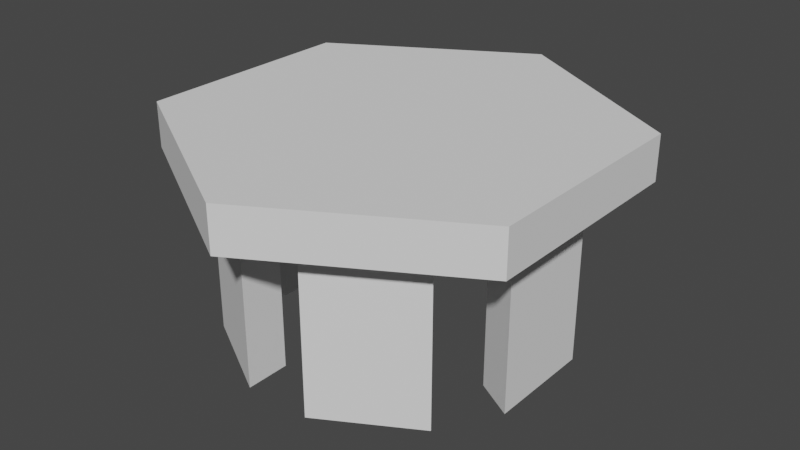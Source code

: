# Source: RocketStand.blend  (saved by Blender 2.82.7; exported with 4.5.12 LTS)
import bpy
from mathutils import Matrix  # noqa: F401  (used for matrix-valued properties, if any)

bpy.ops.wm.read_factory_settings(use_empty=True)
scene = bpy.context.scene
scene.name = 'Scene'

# ---- collections
col_collection = bpy.data.collections.new('Collection'); scene.collection.children.link(col_collection)

# ---- world
world_world = bpy.data.worlds.new('World'); scene.world = world_world
world_world.use_nodes = True; world_world.node_tree.nodes.clear()
_N = world_world.node_tree.nodes; _L = world_world.node_tree.links
n0 = _N.new('ShaderNodeOutputWorld'); n0.name = 'World Output'; n0.location = (300, 300)
n1 = _N.new('ShaderNodeBackground'); n1.name = 'Background'; n1.location = (10, 300)
n1.inputs[0].default_value = (0.05088, 0.05088, 0.05088, 1.0)
_L.new(n1.outputs[0], n0.inputs[0])
n0.is_active_output = True
world_world.color = (0.05088, 0.05088, 0.05088)
world_world.use_sun_shadow = False
world_world.sun_shadow_jitter_overblur = 0.0

# ---- meshes
me_cylinder = bpy.data.meshes.new('Cylinder')
me_cylinder.from_pydata([(-0.3, 1.085, -0.2), (6.18e-08, 0.7442, 0.2), (0.7894, 0.8022, -0.2), (0.6445, 0.3721, 0.2), (1.089, -0.2826, -0.2), (0.6445, -0.3721, 0.2), (0.3, -1.085, -0.2), (-4.556e-08, -0.7442, 0.2), (-1.089, -0.2826, -0.2), (-0.6445, -0.3721, 0.2), (-0.7894, 0.8022, -0.2), (-0.6445, 0.3721, 0.2), (-0.3, 1.48, -0.2), (1.132, 1.0, -0.2), (1.432, -0.4804, -0.2), (0.3, -1.48, -0.2), (-1.432, -0.4804, -0.2), (-1.132, 1.0, -0.2), (-1.432, 0.4804, -0.2), (0.3, 1.48, -0.2), (-1.089, 0.2826, -0.2), (0.3, 1.085, -0.2), (-1.132, -1.0, -0.2), (-1.732, 1.0, -0.2), (-0.7894, -0.8022, -0.2), (-0.7894, 0.4558, -0.2), (-1.732, -1.0, -0.2), (-1.732, 1.0, -0.2), (-0.7894, -0.4558, -0.2), (-0.7894, 0.4558, -0.2), (-1.732, 1.0, -0.2), (0.0, 2.0, -0.2), (-0.7894, 0.4558, -0.2), (3.746e-08, 0.9116, -0.2), (0.0, 2.0, -0.2), (1.432, 0.4804, -0.2), (3.746e-08, 0.9116, -0.2), (1.089, 0.2826, -0.2), (1.732, 1.0, -0.2), (1.132, -1.0, -0.2), (0.7894, 0.4558, -0.2), (0.7894, -0.8022, -0.2), (1.732, -1.0, -0.2), (-0.3, -1.48, -0.2), (0.7894, -0.4558, -0.2), (-0.3, -1.085, -0.2), (-1.748e-07, -2.0, -0.2), (-1.732, -1.0, -0.2), (-6.248e-08, -0.9116, -0.2), (-0.7894, -0.4558, -0.2), (1.432, 0.4804, -1.7), (1.432, -0.4804, -1.7), (1.089, 0.2826, -1.7), (1.089, -0.2826, -1.7), (0.3, 1.48, -1.7), (1.132, 1.0, -1.7), (0.3, 1.085, -1.7), (0.7894, 0.8022, -1.7), (-1.132, 1.0, -1.7), (-0.3, 1.48, -1.7), (-0.7894, 0.8022, -1.7), (-0.3, 1.085, -1.7), (-1.432, -0.4804, -1.7), (-1.432, 0.4804, -1.7), (-1.089, -0.2826, -1.7), (-1.089, 0.2826, -1.7), (-0.3, -1.48, -1.7), (-1.132, -1.0, -1.7), (-0.3, -1.085, -1.7), (-0.7894, -0.8022, -1.7), (1.132, -1.0, -1.7), (0.3, -1.48, -1.7), (0.7894, -0.8022, -1.7), (0.3, -1.085, -1.7), (1.732, 1.0, 0.2), (0.0, 2.0, 0.2), (1.732, -1.0, 0.2), (-1.748e-07, -2.0, 0.2), (-1.732, -1.0, 0.2), (-1.732, 1.0, 0.2), (1.732, 1.0, 0.2), (0.0, 2.0, 0.2), (1.732, -1.0, 0.2), (-1.748e-07, -2.0, 0.2), (-1.732, -1.0, 0.2), (-1.732, 1.0, 0.2), (1.598, 0.9229, 0.2), (5.307e-09, 1.846, 0.2), (1.598, -0.9229, 0.2), (-1.589e-07, -1.846, 0.2), (-1.598, -0.9229, 0.2), (-1.598, 0.9229, 0.2), (1.112, 0.6422, 0.2), (2.463e-08, 1.284, 0.2), (1.112, -0.6422, 0.2), (-1.106e-07, -1.284, 0.2), (-1.112, -0.6422, 0.2), (-1.112, 0.6422, 0.2)], [], [(34, 75, 74, 38), (38, 74, 76, 42), (42, 76, 77, 46), (46, 77, 78, 47), (3, 1, 11, 9, 7, 5), (47, 78, 79, 23), (23, 79, 75, 34), (36, 40, 44, 48, 49, 25), (13, 2, 57, 55), (14, 4, 53, 51), (15, 6, 73, 71), (24, 45, 68, 69), (18, 20, 65, 63), (0, 10, 60, 61), (31, 30, 23, 34), (32, 33, 36, 25), (33, 31, 34, 36), (30, 32, 25, 23), (27, 26, 47, 23), (28, 29, 25, 49), (26, 28, 49, 47), (29, 27, 23, 25), (18, 16, 26, 27), (8, 20, 29, 28), (16, 8, 28, 26), (20, 18, 27, 29), (12, 17, 30, 31), (10, 0, 33, 32), (0, 12, 31, 33), (17, 10, 32, 30), (13, 19, 34, 38), (21, 2, 40, 36), (2, 13, 38, 40), (19, 21, 36, 34), (14, 35, 38, 42), (37, 4, 44, 40), (35, 37, 40, 38), (4, 14, 42, 44), (15, 39, 42, 46), (41, 6, 48, 44), (39, 41, 44, 42), (6, 15, 46, 48), (22, 43, 46, 47), (45, 24, 49, 48), (43, 45, 48, 46), (24, 22, 47, 49), (53, 52, 50, 51), (4, 37, 52, 53), (37, 35, 50, 52), (35, 14, 51, 50), (57, 56, 54, 55), (19, 13, 55, 54), (21, 19, 54, 56), (2, 21, 56, 57), (61, 60, 58, 59), (12, 0, 61, 59), (17, 12, 59, 58), (10, 17, 58, 60), (65, 64, 62, 63), (20, 8, 64, 65), (8, 16, 62, 64), (16, 18, 63, 62), (69, 68, 66, 67), (45, 43, 66, 68), (43, 22, 67, 66), (22, 24, 69, 67), (73, 72, 70, 71), (6, 41, 72, 73), (41, 39, 70, 72), (39, 15, 71, 70), (81, 80, 74, 75), (80, 82, 76, 74), (82, 83, 77, 76), (83, 84, 78, 77), (84, 85, 79, 78), (85, 81, 75, 79), (87, 86, 80, 81), (86, 88, 82, 80), (88, 89, 83, 82), (89, 90, 84, 83), (90, 91, 85, 84), (91, 87, 81, 85), (93, 92, 86, 87), (92, 94, 88, 86), (94, 95, 89, 88), (95, 96, 90, 89), (96, 97, 91, 90), (97, 93, 87, 91), (1, 3, 92, 93), (3, 5, 94, 92), (5, 7, 95, 94), (7, 9, 96, 95), (9, 11, 97, 96), (11, 1, 93, 97)])
_uv = me_cylinder.uv_layers.new(name='UVMap')
_uv.uv.foreach_set('vector', [1.0, 0.5, 1.0, 1.0, 0.8333, 1.0, 0.8333, 0.5, 0.8333, 0.5, 0.8333, 1.0, 0.6667, 1.0, 0.6667, 0.5, 0.6667, 0.5, 0.6667, 1.0, 0.5, 1.0, 0.5, 0.5, 0.5, 0.5, 0.5, 1.0, 0.3333, 1.0, 0.3333, 0.5, 0.3273, 0.2947, 0.25, 0.3393, 0.1727, 0.2947, 0.1727, 0.2053, 0.25, 0.1607, 0.3273, 0.2053, 0.3333, 0.5, 0.3333, 1.0, 0.1667, 1.0, 0.1667, 0.5, 0.1667, 0.5, 0.1667, 1.0, -8.941e-08, 1.0, -8.941e-08, 0.5, 0.75, 0.3594, 0.8447, 0.3047, 0.8447, 0.1953, 0.75, 0.1406, 0.6553, 0.1953, 0.6553, 0.3047, 0.8858, 0.37, 0.8447, 0.3463, 0.8447, 0.3463, 0.8858, 0.37, 0.9218, 0.1924, 0.8807, 0.2161, 0.8807, 0.2161, 0.9218, 0.1924, 0.786, 0.07235, 0.786, 0.1198, 0.786, 0.1198, 0.786, 0.07235, 0.6553, 0.1537, 0.714, 0.1198, 0.714, 0.1198, 0.6553, 0.1537, 0.5782, 0.3076, 0.6193, 0.2839, 0.6193, 0.2839, 0.5782, 0.3076, 0.714, 0.3802, 0.6553, 0.3463, 0.6553, 0.3463, 0.714, 0.3802, 0.75, 0.49, 0.5422, 0.37, 0.5422, 0.37, 0.75, 0.49, 0.6553, 0.3047, 0.75, 0.3594, 0.75, 0.3594, 0.6553, 0.3047, 0.75, 0.3594, 0.75, 0.49, 0.75, 0.49, 0.75, 0.3594, 0.5422, 0.37, 0.6553, 0.3047, 0.6553, 0.3047, 0.5422, 0.37, 0.5422, 0.37, 0.5422, 0.13, 0.5422, 0.13, 0.5422, 0.37, 0.6553, 0.1953, 0.6553, 0.3047, 0.6553, 0.3047, 0.6553, 0.1953, 0.5422, 0.13, 0.6553, 0.1953, 0.6553, 0.1953, 0.5422, 0.13, 0.6553, 0.3047, 0.5422, 0.37, 0.5422, 0.37, 0.6553, 0.3047, 0.5782, 0.3076, 0.5782, 0.1924, 0.5422, 0.13, 0.5422, 0.37, 0.6193, 0.2161, 0.6193, 0.2839, 0.6553, 0.3047, 0.6553, 0.1953, 0.5782, 0.1924, 0.6193, 0.2161, 0.6553, 0.1953, 0.5422, 0.13, 0.6193, 0.2839, 0.5782, 0.3076, 0.5422, 0.37, 0.6553, 0.3047, 0.714, 0.4276, 0.6142, 0.37, 0.5422, 0.37, 0.75, 0.49, 0.6553, 0.3463, 0.714, 0.3802, 0.75, 0.3594, 0.6553, 0.3047, 0.714, 0.3802, 0.714, 0.4276, 0.75, 0.49, 0.75, 0.3594, 0.6142, 0.37, 0.6553, 0.3463, 0.6553, 0.3047, 0.5422, 0.37, 0.8858, 0.37, 0.786, 0.4276, 0.75, 0.49, 0.9578, 0.37, 0.786, 0.3802, 0.8447, 0.3463, 0.8447, 0.3047, 0.75, 0.3594, 0.8447, 0.3463, 0.8858, 0.37, 0.9578, 0.37, 0.8447, 0.3047, 0.786, 0.4276, 0.786, 0.3802, 0.75, 0.3594, 0.75, 0.49, 0.9218, 0.1924, 0.9218, 0.3076, 0.9578, 0.37, 0.9578, 0.13, 0.8807, 0.2839, 0.8807, 0.2161, 0.8447, 0.1953, 0.8447, 0.3047, 0.9218, 0.3076, 0.8807, 0.2839, 0.8447, 0.3047, 0.9578, 0.37, 0.8807, 0.2161, 0.9218, 0.1924, 0.9578, 0.13, 0.8447, 0.1953, 0.786, 0.07235, 0.8858, 0.13, 0.9578, 0.13, 0.75, 0.01, 0.8447, 0.1537, 0.786, 0.1198, 0.75, 0.1406, 0.8447, 0.1953, 0.8858, 0.13, 0.8447, 0.1537, 0.8447, 0.1953, 0.9578, 0.13, 0.786, 0.1198, 0.786, 0.07235, 0.75, 0.01, 0.75, 0.1406, 0.6142, 0.13, 0.714, 0.07235, 0.75, 0.01, 0.5422, 0.13, 0.714, 0.1198, 0.6553, 0.1537, 0.6553, 0.1953, 0.75, 0.1406, 0.714, 0.07235, 0.714, 0.1198, 0.75, 0.1406, 0.75, 0.01, 0.6553, 0.1537, 0.6142, 0.13, 0.5422, 0.13, 0.6553, 0.1953, 0.8807, 0.2161, 0.8807, 0.2839, 0.9218, 0.3076, 0.9218, 0.1924, 0.8807, 0.2161, 0.8807, 0.2839, 0.8807, 0.2839, 0.8807, 0.2161, 0.8807, 0.2839, 0.9218, 0.3076, 0.9218, 0.3076, 0.8807, 0.2839, 0.9218, 0.3076, 0.9218, 0.1924, 0.9218, 0.1924, 0.9218, 0.3076, 0.8447, 0.3463, 0.786, 0.3802, 0.786, 0.4276, 0.8858, 0.37, 0.786, 0.4276, 0.8858, 0.37, 0.8858, 0.37, 0.786, 0.4276, 0.786, 0.3802, 0.786, 0.4276, 0.786, 0.4276, 0.786, 0.3802, 0.8447, 0.3463, 0.786, 0.3802, 0.786, 0.3802, 0.8447, 0.3463, 0.714, 0.3802, 0.6553, 0.3463, 0.6142, 0.37, 0.714, 0.4276, 0.714, 0.4276, 0.714, 0.3802, 0.714, 0.3802, 0.714, 0.4276, 0.6142, 0.37, 0.714, 0.4276, 0.714, 0.4276, 0.6142, 0.37, 0.6553, 0.3463, 0.6142, 0.37, 0.6142, 0.37, 0.6553, 0.3463, 0.6193, 0.2839, 0.6193, 0.2161, 0.5782, 0.1924, 0.5782, 0.3076, 0.6193, 0.2839, 0.6193, 0.2161, 0.6193, 0.2161, 0.6193, 0.2839, 0.6193, 0.2161, 0.5782, 0.1924, 0.5782, 0.1924, 0.6193, 0.2161, 0.5782, 0.1924, 0.5782, 0.3076, 0.5782, 0.3076, 0.5782, 0.1924, 0.6553, 0.1537, 0.714, 0.1198, 0.714, 0.07235, 0.6142, 0.13, 0.714, 0.1198, 0.714, 0.07235, 0.714, 0.07235, 0.714, 0.1198, 0.714, 0.07235, 0.6142, 0.13, 0.6142, 0.13, 0.714, 0.07235, 0.6142, 0.13, 0.6553, 0.1537, 0.6553, 0.1537, 0.6142, 0.13, 0.786, 0.1198, 0.8447, 0.1537, 0.8858, 0.13, 0.786, 0.07235, 0.786, 0.1198, 0.8447, 0.1537, 0.8447, 0.1537, 0.786, 0.1198, 0.8447, 0.1537, 0.8858, 0.13, 0.8858, 0.13, 0.8447, 0.1537, 0.8858, 0.13, 0.786, 0.07235, 0.786, 0.07235, 0.8858, 0.13, 0.25, 0.49, 0.4578, 0.37, 0.4578, 0.37, 0.25, 0.49, 0.4578, 0.37, 0.4578, 0.13, 0.4578, 0.13, 0.4578, 0.37, 0.4578, 0.13, 0.25, 0.01, 0.25, 0.01, 0.4578, 0.13, 0.25, 0.01, 0.04215, 0.13, 0.04215, 0.13, 0.25, 0.01, 0.04215, 0.13, 0.04215, 0.37, 0.04215, 0.37, 0.04215, 0.13, 0.04215, 0.37, 0.25, 0.49, 0.25, 0.49, 0.04215, 0.37, 0.25, 0.4715, 0.4418, 0.3607, 0.4578, 0.37, 0.25, 0.49, 0.4418, 0.3607, 0.4418, 0.1393, 0.4578, 0.13, 0.4578, 0.37, 0.4418, 0.1393, 0.25, 0.02851, 0.25, 0.01, 0.4578, 0.13, 0.25, 0.02851, 0.05818, 0.1393, 0.04215, 0.13, 0.25, 0.01, 0.05818, 0.1393, 0.05818, 0.3607, 0.04215, 0.37, 0.04215, 0.13, 0.05818, 0.3607, 0.25, 0.4715, 0.25, 0.49, 0.04215, 0.37, 0.25, 0.4041, 0.3835, 0.3271, 0.4418, 0.3607, 0.25, 0.4715, 0.3835, 0.3271, 0.3835, 0.1729, 0.4418, 0.1393, 0.4418, 0.3607, 0.3835, 0.1729, 0.25, 0.09588, 0.25, 0.02851, 0.4418, 0.1393, 0.25, 0.09588, 0.1165, 0.1729, 0.05818, 0.1393, 0.25, 0.02851, 0.1165, 0.1729, 0.1165, 0.3271, 0.05818, 0.3607, 0.05818, 0.1393, 0.1165, 0.3271, 0.25, 0.4041, 0.25, 0.4715, 0.05818, 0.3607, 0.25, 0.3393, 0.3273, 0.2947, 0.3835, 0.3271, 0.25, 0.4041, 0.3273, 0.2947, 0.3273, 0.2053, 0.3835, 0.1729, 0.3835, 0.3271, 0.3273, 0.2053, 0.25, 0.1607, 0.25, 0.09588, 0.3835, 0.1729, 0.25, 0.1607, 0.1727, 0.2053, 0.1165, 0.1729, 0.25, 0.09588, 0.1727, 0.2053, 0.1727, 0.2947, 0.1165, 0.3271, 0.1165, 0.1729, 0.1727, 0.2947, 0.25, 0.3393, 0.25, 0.4041, 0.1165, 0.3271])
me_cylinder.use_remesh_fix_poles = True
me_cylinder.use_remesh_preserve_attributes = False
me_cylinder.use_mirror_vertex_groups = False
me_cylinder.update()

# ---- objects
ob_cylinder = bpy.data.objects.new('Cylinder', me_cylinder)

# ---- transforms, parenting, visibility, modifiers, constraints
ob_cylinder.location = (0.0, 0.0, 0.0)
ob_cylinder.lineart.crease_threshold = 0.0

# ---- collection membership
col_collection.objects.link(ob_cylinder)

# ---- scene / render settings (as saved in the file)
scene.frame_start = 1; scene.frame_end = 250; scene.frame_set(1)
scene.render.engine = 'BLENDER_EEVEE_NEXT'
scene.cycles.use_denoising = False
scene.cycles.samples = 128
scene.cycles.sampling_pattern = 'TABULATED_SOBOL'
scene.cycles.use_adaptive_sampling = False
scene.cycles.use_light_tree = False
scene.view_settings.view_transform = 'Filmic'
bpy.context.view_layer.update()

# ---- added for rendering (the .blend has no active camera and no usable light): camera, sun
cam_auto = bpy.data.cameras.new('AutoCamera')
cam_auto.lens = 50.0
cam_auto.sensor_width = 36.0
cam_auto.clip_end = 1000.0
ob_auto_camera = bpy.data.objects.new('AutoCamera', cam_auto)
scene.collection.objects.link(ob_auto_camera)
ob_auto_camera.location = (5.20187, -6.24224, 3.4115)
ob_auto_camera.rotation_euler = (1.09748, -7.21219e-08, 0.694738)
scene.camera = ob_auto_camera
light_auto_sun = bpy.data.lights.new('AutoSun', 'SUN')
light_auto_sun.energy = 3.0
light_auto_sun.angle = 0.0523599
ob_auto_sun = bpy.data.objects.new('AutoSun', light_auto_sun)
scene.collection.objects.link(ob_auto_sun)
ob_auto_sun.rotation_euler = (0.872665, 0.174533, 0.523599)
bpy.context.view_layer.update()
